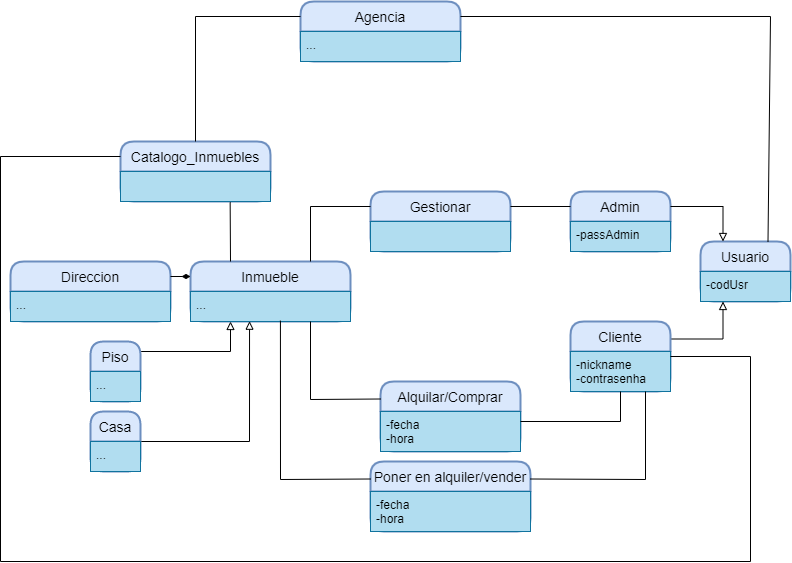

The diagram above was exported from draw.io. Its source (the exported page's mxGraphModel, read from the mxfile embedded in the PNG):
<mxGraphModel dx="1102" dy="865" grid="1" gridSize="10" guides="1" tooltips="1" connect="1" arrows="1" fold="1" page="1" pageScale="1" pageWidth="827" pageHeight="1169" math="0" shadow="0">
  <root>
    <mxCell id="0" />
    <mxCell id="1" parent="0" />
    <mxCell id="AMH7RlOfnsGbBM7cS8vM-37" value="Agencia" style="swimlane;childLayout=stackLayout;horizontal=1;startSize=30;horizontalStack=0;rounded=1;fontSize=14;fontStyle=0;strokeWidth=2;resizeParent=0;resizeLast=1;shadow=0;dashed=0;align=center;fillColor=#dae8fc;strokeColor=#6c8ebf;" parent="1" vertex="1">
      <mxGeometry x="310" y="40" width="160" height="60" as="geometry" />
    </mxCell>
    <mxCell id="AMH7RlOfnsGbBM7cS8vM-38" value="..." style="align=left;strokeColor=#10739e;fillColor=#b1ddf0;spacingLeft=4;fontSize=12;verticalAlign=top;resizable=0;rotatable=0;part=1;" parent="AMH7RlOfnsGbBM7cS8vM-37" vertex="1">
      <mxGeometry y="30" width="160" height="30" as="geometry" />
    </mxCell>
    <mxCell id="AMH7RlOfnsGbBM7cS8vM-39" value="Usuario" style="swimlane;childLayout=stackLayout;horizontal=1;startSize=30;horizontalStack=0;rounded=1;fontSize=14;fontStyle=0;strokeWidth=2;resizeParent=0;resizeLast=1;shadow=0;dashed=0;align=center;fillColor=#dae8fc;strokeColor=#6c8ebf;" parent="1" vertex="1">
      <mxGeometry x="710" y="280" width="90" height="60" as="geometry" />
    </mxCell>
    <mxCell id="AMH7RlOfnsGbBM7cS8vM-40" value="-codUsr" style="align=left;strokeColor=#10739e;fillColor=#b1ddf0;spacingLeft=4;fontSize=12;verticalAlign=top;resizable=0;rotatable=0;part=1;" parent="AMH7RlOfnsGbBM7cS8vM-39" vertex="1">
      <mxGeometry y="30" width="90" height="30" as="geometry" />
    </mxCell>
    <mxCell id="AMH7RlOfnsGbBM7cS8vM-43" value="Admin" style="swimlane;childLayout=stackLayout;horizontal=1;startSize=30;horizontalStack=0;rounded=1;fontSize=14;fontStyle=0;strokeWidth=2;resizeParent=0;resizeLast=1;shadow=0;dashed=0;align=center;fillColor=#dae8fc;strokeColor=#6c8ebf;" parent="1" vertex="1">
      <mxGeometry x="580" y="230" width="100" height="60" as="geometry" />
    </mxCell>
    <mxCell id="AMH7RlOfnsGbBM7cS8vM-44" value="-passAdmin" style="align=left;strokeColor=#10739e;fillColor=#b1ddf0;spacingLeft=4;fontSize=12;verticalAlign=top;resizable=0;rotatable=0;part=1;" parent="AMH7RlOfnsGbBM7cS8vM-43" vertex="1">
      <mxGeometry y="30" width="100" height="30" as="geometry" />
    </mxCell>
    <mxCell id="AMH7RlOfnsGbBM7cS8vM-51" style="edgeStyle=orthogonalEdgeStyle;rounded=0;orthogonalLoop=1;jettySize=auto;html=1;exitX=1;exitY=0.25;exitDx=0;exitDy=0;entryX=0.25;entryY=1;entryDx=0;entryDy=0;endArrow=block;endFill=0;" parent="1" source="AMH7RlOfnsGbBM7cS8vM-47" target="AMH7RlOfnsGbBM7cS8vM-40" edge="1">
      <mxGeometry relative="1" as="geometry" />
    </mxCell>
    <mxCell id="AMH7RlOfnsGbBM7cS8vM-47" value="Cliente" style="swimlane;childLayout=stackLayout;horizontal=1;startSize=30;horizontalStack=0;rounded=1;fontSize=14;fontStyle=0;strokeWidth=2;resizeParent=0;resizeLast=1;shadow=0;dashed=0;align=center;fillColor=#dae8fc;strokeColor=#6c8ebf;" parent="1" vertex="1">
      <mxGeometry x="580" y="360" width="100" height="70" as="geometry" />
    </mxCell>
    <mxCell id="AMH7RlOfnsGbBM7cS8vM-48" value="-nickname&#10;-contrasenha" style="align=left;strokeColor=#10739e;fillColor=#b1ddf0;spacingLeft=4;fontSize=12;verticalAlign=top;resizable=0;rotatable=0;part=1;" parent="AMH7RlOfnsGbBM7cS8vM-47" vertex="1">
      <mxGeometry y="30" width="100" height="40" as="geometry" />
    </mxCell>
    <mxCell id="AMH7RlOfnsGbBM7cS8vM-50" style="edgeStyle=orthogonalEdgeStyle;rounded=0;orthogonalLoop=1;jettySize=auto;html=1;entryX=0.25;entryY=0;entryDx=0;entryDy=0;exitX=1;exitY=0.25;exitDx=0;exitDy=0;endArrow=block;endFill=0;" parent="1" source="AMH7RlOfnsGbBM7cS8vM-43" target="AMH7RlOfnsGbBM7cS8vM-39" edge="1">
      <mxGeometry relative="1" as="geometry" />
    </mxCell>
    <mxCell id="AMH7RlOfnsGbBM7cS8vM-52" value="Catalogo_Inmuebles" style="swimlane;childLayout=stackLayout;horizontal=1;startSize=30;horizontalStack=0;rounded=1;fontSize=14;fontStyle=0;strokeWidth=2;resizeParent=0;resizeLast=1;shadow=0;dashed=0;align=center;fillColor=#dae8fc;strokeColor=#6c8ebf;" parent="1" vertex="1">
      <mxGeometry x="130" y="180" width="150" height="60" as="geometry" />
    </mxCell>
    <mxCell id="AMH7RlOfnsGbBM7cS8vM-53" value="" style="align=left;strokeColor=#10739e;fillColor=#b1ddf0;spacingLeft=4;fontSize=12;verticalAlign=top;resizable=0;rotatable=0;part=1;" parent="AMH7RlOfnsGbBM7cS8vM-52" vertex="1">
      <mxGeometry y="30" width="150" height="30" as="geometry" />
    </mxCell>
    <mxCell id="AMH7RlOfnsGbBM7cS8vM-54" value="" style="endArrow=none;html=1;rounded=0;exitX=0.5;exitY=0;exitDx=0;exitDy=0;entryX=0;entryY=0.25;entryDx=0;entryDy=0;" parent="1" source="AMH7RlOfnsGbBM7cS8vM-52" target="AMH7RlOfnsGbBM7cS8vM-37" edge="1">
      <mxGeometry width="50" height="50" relative="1" as="geometry">
        <mxPoint x="200" y="160" as="sourcePoint" />
        <mxPoint x="250" y="110" as="targetPoint" />
        <Array as="points">
          <mxPoint x="205" y="55" />
        </Array>
      </mxGeometry>
    </mxCell>
    <mxCell id="AMH7RlOfnsGbBM7cS8vM-55" value="" style="endArrow=none;html=1;rounded=0;exitX=1;exitY=0.25;exitDx=0;exitDy=0;entryX=0.75;entryY=0;entryDx=0;entryDy=0;" parent="1" source="AMH7RlOfnsGbBM7cS8vM-37" target="AMH7RlOfnsGbBM7cS8vM-39" edge="1">
      <mxGeometry width="50" height="50" relative="1" as="geometry">
        <mxPoint x="520" y="240" as="sourcePoint" />
        <mxPoint x="570" y="190" as="targetPoint" />
        <Array as="points">
          <mxPoint x="780" y="55" />
        </Array>
      </mxGeometry>
    </mxCell>
    <mxCell id="AMH7RlOfnsGbBM7cS8vM-57" value="Alquilar/Comprar" style="swimlane;childLayout=stackLayout;horizontal=1;startSize=30;horizontalStack=0;rounded=1;fontSize=14;fontStyle=0;strokeWidth=2;resizeParent=0;resizeLast=1;shadow=0;dashed=0;align=center;fillColor=#dae8fc;strokeColor=#6c8ebf;" parent="1" vertex="1">
      <mxGeometry x="390" y="420" width="140" height="70" as="geometry" />
    </mxCell>
    <mxCell id="AMH7RlOfnsGbBM7cS8vM-58" value="-fecha&#10;-hora" style="align=left;strokeColor=#10739e;fillColor=#b1ddf0;spacingLeft=4;fontSize=12;verticalAlign=top;resizable=0;rotatable=0;part=1;" parent="AMH7RlOfnsGbBM7cS8vM-57" vertex="1">
      <mxGeometry y="30" width="140" height="40" as="geometry" />
    </mxCell>
    <mxCell id="AMH7RlOfnsGbBM7cS8vM-59" value="Inmueble" style="swimlane;childLayout=stackLayout;horizontal=1;startSize=30;horizontalStack=0;rounded=1;fontSize=14;fontStyle=0;strokeWidth=2;resizeParent=0;resizeLast=1;shadow=0;dashed=0;align=center;fillColor=#dae8fc;strokeColor=#6c8ebf;" parent="1" vertex="1">
      <mxGeometry x="200" y="300" width="160" height="60" as="geometry" />
    </mxCell>
    <mxCell id="AMH7RlOfnsGbBM7cS8vM-60" value="..." style="align=left;strokeColor=#10739e;fillColor=#b1ddf0;spacingLeft=4;fontSize=12;verticalAlign=top;resizable=0;rotatable=0;part=1;" parent="AMH7RlOfnsGbBM7cS8vM-59" vertex="1">
      <mxGeometry y="30" width="160" height="30" as="geometry" />
    </mxCell>
    <mxCell id="AMH7RlOfnsGbBM7cS8vM-63" value="Direccion" style="swimlane;childLayout=stackLayout;horizontal=1;startSize=30;horizontalStack=0;rounded=1;fontSize=14;fontStyle=0;strokeWidth=2;resizeParent=0;resizeLast=1;shadow=0;dashed=0;align=center;fillColor=#dae8fc;strokeColor=#6c8ebf;" parent="1" vertex="1">
      <mxGeometry x="20" y="300" width="160" height="60" as="geometry" />
    </mxCell>
    <mxCell id="AMH7RlOfnsGbBM7cS8vM-64" value="..." style="align=left;strokeColor=#10739e;fillColor=#b1ddf0;spacingLeft=4;fontSize=12;verticalAlign=top;resizable=0;rotatable=0;part=1;" parent="AMH7RlOfnsGbBM7cS8vM-63" vertex="1">
      <mxGeometry y="30" width="160" height="30" as="geometry" />
    </mxCell>
    <mxCell id="AMH7RlOfnsGbBM7cS8vM-65" value="" style="endArrow=diamondThin;html=1;rounded=0;exitX=1;exitY=0.25;exitDx=0;exitDy=0;entryX=0;entryY=0.25;entryDx=0;entryDy=0;endFill=1;" parent="1" source="AMH7RlOfnsGbBM7cS8vM-63" target="AMH7RlOfnsGbBM7cS8vM-59" edge="1">
      <mxGeometry width="50" height="50" relative="1" as="geometry">
        <mxPoint x="200" y="430" as="sourcePoint" />
        <mxPoint x="250" y="380" as="targetPoint" />
      </mxGeometry>
    </mxCell>
    <mxCell id="AMH7RlOfnsGbBM7cS8vM-66" value="" style="endArrow=none;html=1;rounded=0;entryX=0.731;entryY=1.028;entryDx=0;entryDy=0;exitX=0.25;exitY=0;exitDx=0;exitDy=0;entryPerimeter=0;" parent="1" source="AMH7RlOfnsGbBM7cS8vM-59" target="AMH7RlOfnsGbBM7cS8vM-53" edge="1">
      <mxGeometry width="50" height="50" relative="1" as="geometry">
        <mxPoint x="330" y="410" as="sourcePoint" />
        <mxPoint x="380" y="360" as="targetPoint" />
      </mxGeometry>
    </mxCell>
    <mxCell id="AMH7RlOfnsGbBM7cS8vM-71" style="edgeStyle=orthogonalEdgeStyle;rounded=0;orthogonalLoop=1;jettySize=auto;html=1;entryX=0.25;entryY=1;entryDx=0;entryDy=0;endArrow=block;endFill=0;" parent="1" source="AMH7RlOfnsGbBM7cS8vM-67" target="AMH7RlOfnsGbBM7cS8vM-60" edge="1">
      <mxGeometry relative="1" as="geometry">
        <Array as="points">
          <mxPoint x="240" y="390" />
        </Array>
      </mxGeometry>
    </mxCell>
    <mxCell id="AMH7RlOfnsGbBM7cS8vM-67" value="Piso" style="swimlane;childLayout=stackLayout;horizontal=1;startSize=30;horizontalStack=0;rounded=1;fontSize=14;fontStyle=0;strokeWidth=2;resizeParent=0;resizeLast=1;shadow=0;dashed=0;align=center;fillColor=#dae8fc;strokeColor=#6c8ebf;" parent="1" vertex="1">
      <mxGeometry x="100" y="380" width="50" height="60" as="geometry" />
    </mxCell>
    <mxCell id="AMH7RlOfnsGbBM7cS8vM-68" value="..." style="align=left;strokeColor=#10739e;fillColor=#b1ddf0;spacingLeft=4;fontSize=12;verticalAlign=top;resizable=0;rotatable=0;part=1;" parent="AMH7RlOfnsGbBM7cS8vM-67" vertex="1">
      <mxGeometry y="30" width="50" height="30" as="geometry" />
    </mxCell>
    <mxCell id="AMH7RlOfnsGbBM7cS8vM-72" style="edgeStyle=orthogonalEdgeStyle;rounded=0;orthogonalLoop=1;jettySize=auto;html=1;entryX=0.369;entryY=0.99;entryDx=0;entryDy=0;entryPerimeter=0;endArrow=block;endFill=0;" parent="1" source="AMH7RlOfnsGbBM7cS8vM-69" target="AMH7RlOfnsGbBM7cS8vM-60" edge="1">
      <mxGeometry relative="1" as="geometry" />
    </mxCell>
    <mxCell id="AMH7RlOfnsGbBM7cS8vM-69" value="Casa" style="swimlane;childLayout=stackLayout;horizontal=1;startSize=30;horizontalStack=0;rounded=1;fontSize=14;fontStyle=0;strokeWidth=2;resizeParent=0;resizeLast=1;shadow=0;dashed=0;align=center;fillColor=#dae8fc;strokeColor=#6c8ebf;" parent="1" vertex="1">
      <mxGeometry x="100" y="450" width="50" height="60" as="geometry" />
    </mxCell>
    <mxCell id="AMH7RlOfnsGbBM7cS8vM-70" value="..." style="align=left;strokeColor=#10739e;fillColor=#b1ddf0;spacingLeft=4;fontSize=12;verticalAlign=top;resizable=0;rotatable=0;part=1;" parent="AMH7RlOfnsGbBM7cS8vM-69" vertex="1">
      <mxGeometry y="30" width="50" height="30" as="geometry" />
    </mxCell>
    <mxCell id="AMH7RlOfnsGbBM7cS8vM-75" value="Poner en alquiler/vender" style="swimlane;childLayout=stackLayout;horizontal=1;startSize=30;horizontalStack=0;rounded=1;fontSize=14;fontStyle=0;strokeWidth=2;resizeParent=0;resizeLast=1;shadow=0;dashed=0;align=center;fillColor=#dae8fc;strokeColor=#6c8ebf;" parent="1" vertex="1">
      <mxGeometry x="380" y="500" width="160" height="70" as="geometry" />
    </mxCell>
    <mxCell id="AMH7RlOfnsGbBM7cS8vM-76" value="-fecha&#10;-hora" style="align=left;strokeColor=#10739e;fillColor=#b1ddf0;spacingLeft=4;fontSize=12;verticalAlign=top;resizable=0;rotatable=0;part=1;" parent="AMH7RlOfnsGbBM7cS8vM-75" vertex="1">
      <mxGeometry y="30" width="160" height="40" as="geometry" />
    </mxCell>
    <mxCell id="AMH7RlOfnsGbBM7cS8vM-77" value="" style="endArrow=none;html=1;rounded=0;exitX=1;exitY=0.25;exitDx=0;exitDy=0;entryX=0.5;entryY=1;entryDx=0;entryDy=0;" parent="1" source="AMH7RlOfnsGbBM7cS8vM-58" target="AMH7RlOfnsGbBM7cS8vM-47" edge="1">
      <mxGeometry width="50" height="50" relative="1" as="geometry">
        <mxPoint x="620" y="470" as="sourcePoint" />
        <mxPoint x="670" y="420" as="targetPoint" />
        <Array as="points">
          <mxPoint x="630" y="460" />
        </Array>
      </mxGeometry>
    </mxCell>
    <mxCell id="AMH7RlOfnsGbBM7cS8vM-78" value="" style="endArrow=none;html=1;rounded=0;exitX=1;exitY=0.25;exitDx=0;exitDy=0;entryX=0.75;entryY=1;entryDx=0;entryDy=0;" parent="1" source="AMH7RlOfnsGbBM7cS8vM-75" target="AMH7RlOfnsGbBM7cS8vM-48" edge="1">
      <mxGeometry width="50" height="50" relative="1" as="geometry">
        <mxPoint x="600" y="510" as="sourcePoint" />
        <mxPoint x="650" y="460" as="targetPoint" />
        <Array as="points">
          <mxPoint x="655" y="518" />
        </Array>
      </mxGeometry>
    </mxCell>
    <mxCell id="AMH7RlOfnsGbBM7cS8vM-79" value="" style="endArrow=none;html=1;rounded=0;entryX=0;entryY=0.25;entryDx=0;entryDy=0;exitX=0.75;exitY=1;exitDx=0;exitDy=0;" parent="1" source="AMH7RlOfnsGbBM7cS8vM-60" target="AMH7RlOfnsGbBM7cS8vM-57" edge="1">
      <mxGeometry width="50" height="50" relative="1" as="geometry">
        <mxPoint x="330" y="430" as="sourcePoint" />
        <mxPoint x="380" y="380" as="targetPoint" />
        <Array as="points">
          <mxPoint x="320" y="438" />
        </Array>
      </mxGeometry>
    </mxCell>
    <mxCell id="AMH7RlOfnsGbBM7cS8vM-80" value="" style="endArrow=none;html=1;rounded=0;entryX=0;entryY=0.25;entryDx=0;entryDy=0;exitX=0.562;exitY=0.971;exitDx=0;exitDy=0;exitPerimeter=0;" parent="1" source="AMH7RlOfnsGbBM7cS8vM-60" target="AMH7RlOfnsGbBM7cS8vM-75" edge="1">
      <mxGeometry width="50" height="50" relative="1" as="geometry">
        <mxPoint x="300" y="560" as="sourcePoint" />
        <mxPoint x="350" y="510" as="targetPoint" />
        <Array as="points">
          <mxPoint x="290" y="518" />
        </Array>
      </mxGeometry>
    </mxCell>
    <mxCell id="AMH7RlOfnsGbBM7cS8vM-81" value="" style="endArrow=none;html=1;rounded=0;exitX=1;exitY=0.5;exitDx=0;exitDy=0;entryX=0;entryY=0.25;entryDx=0;entryDy=0;" parent="1" source="AMH7RlOfnsGbBM7cS8vM-47" target="AMH7RlOfnsGbBM7cS8vM-52" edge="1">
      <mxGeometry width="50" height="50" relative="1" as="geometry">
        <mxPoint x="720" y="450" as="sourcePoint" />
        <mxPoint x="770" y="400" as="targetPoint" />
        <Array as="points">
          <mxPoint x="760" y="395" />
          <mxPoint x="760" y="600" />
          <mxPoint x="10" y="600" />
          <mxPoint x="10" y="195" />
        </Array>
      </mxGeometry>
    </mxCell>
    <mxCell id="AMH7RlOfnsGbBM7cS8vM-82" value="Gestionar" style="swimlane;childLayout=stackLayout;horizontal=1;startSize=30;horizontalStack=0;rounded=1;fontSize=14;fontStyle=0;strokeWidth=2;resizeParent=0;resizeLast=1;shadow=0;dashed=0;align=center;fillColor=#dae8fc;strokeColor=#6c8ebf;" parent="1" vertex="1">
      <mxGeometry x="380" y="230" width="140" height="60" as="geometry" />
    </mxCell>
    <mxCell id="AMH7RlOfnsGbBM7cS8vM-83" value="" style="align=left;strokeColor=#10739e;fillColor=#b1ddf0;spacingLeft=4;fontSize=12;verticalAlign=top;resizable=0;rotatable=0;part=1;" parent="AMH7RlOfnsGbBM7cS8vM-82" vertex="1">
      <mxGeometry y="30" width="140" height="30" as="geometry" />
    </mxCell>
    <mxCell id="AMH7RlOfnsGbBM7cS8vM-84" value="" style="endArrow=none;html=1;rounded=0;exitX=0.75;exitY=0;exitDx=0;exitDy=0;entryX=0;entryY=0.25;entryDx=0;entryDy=0;" parent="1" source="AMH7RlOfnsGbBM7cS8vM-59" target="AMH7RlOfnsGbBM7cS8vM-82" edge="1">
      <mxGeometry width="50" height="50" relative="1" as="geometry">
        <mxPoint x="320" y="260" as="sourcePoint" />
        <mxPoint x="370" y="210" as="targetPoint" />
        <Array as="points">
          <mxPoint x="320" y="245" />
        </Array>
      </mxGeometry>
    </mxCell>
    <mxCell id="AMH7RlOfnsGbBM7cS8vM-85" value="" style="endArrow=none;html=1;rounded=0;exitX=1;exitY=0.25;exitDx=0;exitDy=0;entryX=0;entryY=0.25;entryDx=0;entryDy=0;" parent="1" source="AMH7RlOfnsGbBM7cS8vM-82" target="AMH7RlOfnsGbBM7cS8vM-43" edge="1">
      <mxGeometry width="50" height="50" relative="1" as="geometry">
        <mxPoint x="540" y="220" as="sourcePoint" />
        <mxPoint x="590" y="170" as="targetPoint" />
      </mxGeometry>
    </mxCell>
  </root>
</mxGraphModel>